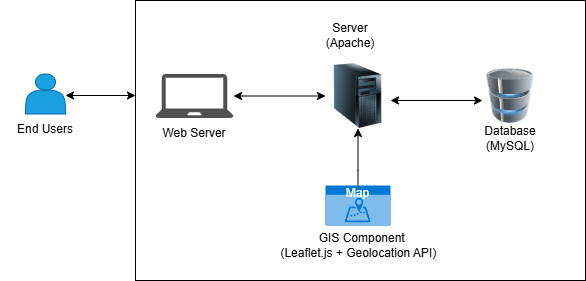

The diagram above was exported from draw.io. Its source (the exported page's mxGraphModel, read from the mxfile embedded in the PNG):
<mxGraphModel dx="864" dy="474" grid="1" gridSize="10" guides="1" tooltips="1" connect="1" arrows="1" fold="1" page="1" pageScale="1" pageWidth="1169" pageHeight="827" math="0" shadow="0">
  <root>
    <mxCell id="0" />
    <mxCell id="1" parent="0" />
    <mxCell id="IHBHTDF368jwmZKY9jaG-1" value="" style="rounded=0;whiteSpace=wrap;html=1;" parent="1" vertex="1">
      <mxGeometry x="220" y="130" width="450" height="280" as="geometry" />
    </mxCell>
    <mxCell id="IHBHTDF368jwmZKY9jaG-17" value="" style="edgeStyle=orthogonalEdgeStyle;rounded=0;orthogonalLoop=1;jettySize=auto;html=1;" parent="1" source="IHBHTDF368jwmZKY9jaG-5" target="IHBHTDF368jwmZKY9jaG-9" edge="1">
      <mxGeometry relative="1" as="geometry">
        <Array as="points">
          <mxPoint x="443" y="300" />
          <mxPoint x="443" y="300" />
        </Array>
      </mxGeometry>
    </mxCell>
    <mxCell id="IHBHTDF368jwmZKY9jaG-5" value="Map" style="html=1;whiteSpace=wrap;strokeColor=none;fillColor=#0079D6;labelPosition=center;verticalLabelPosition=middle;verticalAlign=top;align=center;fontSize=12;outlineConnect=0;spacingTop=-6;fontColor=#FFFFFF;sketch=0;shape=mxgraph.sitemap.map;" parent="1" vertex="1">
      <mxGeometry x="410" y="315" width="65" height="40" as="geometry" />
    </mxCell>
    <mxCell id="IHBHTDF368jwmZKY9jaG-8" value="" style="image;html=1;image=img/lib/clip_art/computers/Database_128x128.png" parent="1" vertex="1">
      <mxGeometry x="570" y="198.18" width="50" height="54.64" as="geometry" />
    </mxCell>
    <mxCell id="IHBHTDF368jwmZKY9jaG-9" value="" style="image;html=1;image=img/lib/clip_art/computers/Server_Tower_128x128.png" parent="1" vertex="1">
      <mxGeometry x="410" y="193" width="65" height="65" as="geometry" />
    </mxCell>
    <mxCell id="IHBHTDF368jwmZKY9jaG-11" value="" style="sketch=0;pointerEvents=1;shadow=0;dashed=0;html=1;strokeColor=none;fillColor=#505050;labelPosition=center;verticalLabelPosition=bottom;verticalAlign=top;outlineConnect=0;align=center;shape=mxgraph.office.devices.laptop;" parent="1" vertex="1">
      <mxGeometry x="240" y="203.5" width="78" height="44" as="geometry" />
    </mxCell>
    <mxCell id="IHBHTDF368jwmZKY9jaG-15" value="" style="endArrow=classic;startArrow=classic;html=1;rounded=0;entryX=0;entryY=0.5;entryDx=0;entryDy=0;" parent="1" source="IHBHTDF368jwmZKY9jaG-11" target="IHBHTDF368jwmZKY9jaG-9" edge="1">
      <mxGeometry width="50" height="50" relative="1" as="geometry">
        <mxPoint x="420" y="290" as="sourcePoint" />
        <mxPoint x="470" y="240" as="targetPoint" />
      </mxGeometry>
    </mxCell>
    <mxCell id="IHBHTDF368jwmZKY9jaG-16" value="" style="endArrow=classic;startArrow=classic;html=1;rounded=0;entryX=0;entryY=0.5;entryDx=0;entryDy=0;" parent="1" edge="1">
      <mxGeometry width="50" height="50" relative="1" as="geometry">
        <mxPoint x="475" y="230" as="sourcePoint" />
        <mxPoint x="567" y="230" as="targetPoint" />
      </mxGeometry>
    </mxCell>
    <mxCell id="IHBHTDF368jwmZKY9jaG-19" value="" style="shape=actor;whiteSpace=wrap;html=1;fillColor=#1ba1e2;strokeColor=#006EAF;fontColor=#ffffff;" parent="1" vertex="1">
      <mxGeometry x="110" y="203.5" width="40" height="40" as="geometry" />
    </mxCell>
    <mxCell id="IHBHTDF368jwmZKY9jaG-23" value="" style="endArrow=classic;startArrow=classic;html=1;rounded=0;entryX=0;entryY=0.5;entryDx=0;entryDy=0;" parent="1" edge="1">
      <mxGeometry width="50" height="50" relative="1" as="geometry">
        <mxPoint x="150" y="225" as="sourcePoint" />
        <mxPoint x="220" y="225" as="targetPoint" />
      </mxGeometry>
    </mxCell>
    <mxCell id="IHBHTDF368jwmZKY9jaG-24" value="Web Server" style="text;html=1;align=center;verticalAlign=middle;whiteSpace=wrap;rounded=0;" parent="1" vertex="1">
      <mxGeometry x="234" y="247.5" width="90" height="30" as="geometry" />
    </mxCell>
    <mxCell id="IHBHTDF368jwmZKY9jaG-25" value="Server&lt;div&gt;(Apache)&lt;/div&gt;" style="text;html=1;align=center;verticalAlign=middle;whiteSpace=wrap;rounded=0;" parent="1" vertex="1">
      <mxGeometry x="390" y="150" width="90" height="30" as="geometry" />
    </mxCell>
    <mxCell id="IHBHTDF368jwmZKY9jaG-26" value="&amp;nbsp;GIS Component&lt;div&gt;(Leaflet.js + Geolocation API)&amp;nbsp;&lt;/div&gt;" style="text;html=1;align=center;verticalAlign=middle;whiteSpace=wrap;rounded=0;" parent="1" vertex="1">
      <mxGeometry x="350" y="360" width="190" height="30" as="geometry" />
    </mxCell>
    <mxCell id="IHBHTDF368jwmZKY9jaG-27" value="Database&lt;div&gt;(MySQL)&lt;/div&gt;" style="text;html=1;align=center;verticalAlign=middle;whiteSpace=wrap;rounded=0;" parent="1" vertex="1">
      <mxGeometry x="550" y="252.82" width="90" height="30" as="geometry" />
    </mxCell>
    <mxCell id="IHBHTDF368jwmZKY9jaG-30" value="End Users" style="text;html=1;align=center;verticalAlign=middle;whiteSpace=wrap;rounded=0;" parent="1" vertex="1">
      <mxGeometry x="85" y="243.5" width="90" height="30" as="geometry" />
    </mxCell>
  </root>
</mxGraphModel>